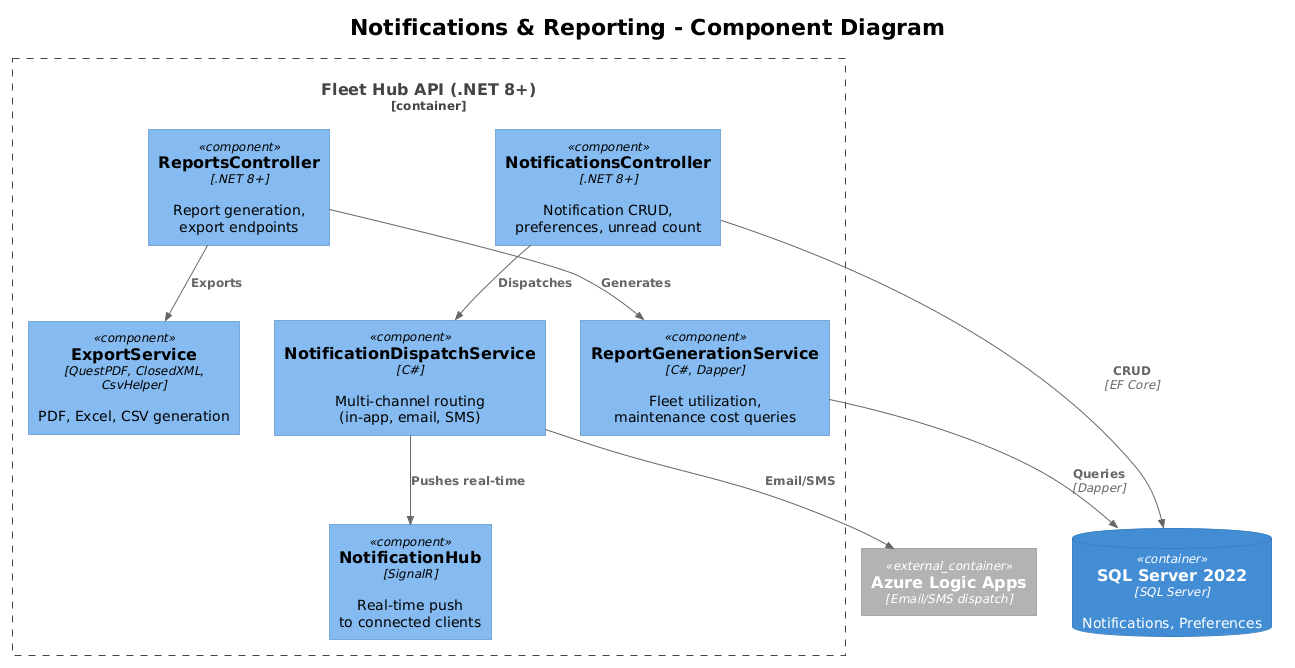

The diagram above was rendered by PlantUML. Its source (embedded in the PNG):
@startuml
!theme plain
!include <C4/C4_Component>

title Notifications & Reporting - Component Diagram

Container_Boundary(api, "Fleet Hub API (.NET 8+)") {
    Component(notifCtrl, "NotificationsController", ".NET 8+", "Notification CRUD,\npreferences, unread count")
    Component(reportCtrl, "ReportsController", ".NET 8+", "Report generation,\nexport endpoints")
    Component(notifHub, "NotificationHub", "SignalR", "Real-time push\nto connected clients")
    Component(dispatchSvc, "NotificationDispatchService", "C#", "Multi-channel routing\n(in-app, email, SMS)")
    Component(reportSvc, "ReportGenerationService", "C#, Dapper", "Fleet utilization,\nmaintenance cost queries")
    Component(exportSvc, "ExportService", "QuestPDF, ClosedXML, CsvHelper", "PDF, Excel, CSV generation")
}

ContainerDb(db, "SQL Server 2022", "SQL Server", "Notifications, Preferences")
Container_Ext(logicApps, "Azure Logic Apps", "Email/SMS dispatch")

Rel(notifCtrl, dispatchSvc, "Dispatches")
Rel(dispatchSvc, notifHub, "Pushes real-time")
Rel(dispatchSvc, logicApps, "Email/SMS")
Rel(reportCtrl, reportSvc, "Generates")
Rel(reportSvc, db, "Queries", "Dapper")
Rel(reportCtrl, exportSvc, "Exports")
Rel(notifCtrl, db, "CRUD", "EF Core")
@enduml